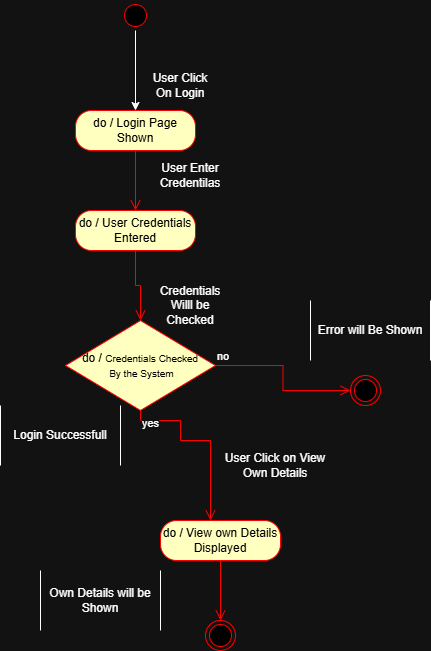

The diagram above was exported from draw.io. Its source (the exported page's mxGraphModel, read from the mxfile embedded in the PNG):
<mxGraphModel dx="774" dy="1662" grid="1" gridSize="10" guides="1" tooltips="1" connect="1" arrows="1" fold="1" page="1" pageScale="1" pageWidth="850" pageHeight="1100" math="0" shadow="0">
  <root>
    <mxCell id="0" />
    <mxCell id="1" parent="0" />
    <mxCell id="jn3a3us38jo81IRcZLi2-15" parent="1" style="shape=partialRectangle;whiteSpace=wrap;html=1;bottom=0;top=0;fillColor=none;" value="Login Successfull" vertex="1">
      <mxGeometry height="60" width="120" x="550" y="355" as="geometry" />
    </mxCell>
    <mxCell id="0enHW1mLOr8gi6IGolj_-3" edge="1" parent="1" source="NHyzC8xWFY7fpKv7wzze-10" style="edgeStyle=orthogonalEdgeStyle;rounded=0;orthogonalLoop=1;jettySize=auto;html=1;" target="0enHW1mLOr8gi6IGolj_-1" value="">
      <mxGeometry relative="1" as="geometry" />
    </mxCell>
    <mxCell id="NHyzC8xWFY7fpKv7wzze-10" parent="1" style="ellipse;html=1;shape=startState;fillColor=#000000;strokeColor=#ff0000;" value="" vertex="1">
      <mxGeometry height="30" width="30" x="670" y="-50" as="geometry" />
    </mxCell>
    <mxCell id="NHyzC8xWFY7fpKv7wzze-12" parent="1" style="rounded=1;whiteSpace=wrap;html=1;arcSize=40;fontColor=#000000;fillColor=#ffffc0;strokeColor=#ff0000;" value="do / User Credentials Entered" vertex="1">
      <mxGeometry height="40" width="120" x="625" y="160" as="geometry" />
    </mxCell>
    <mxCell id="NHyzC8xWFY7fpKv7wzze-13" edge="1" parent="1" source="NHyzC8xWFY7fpKv7wzze-12" style="edgeStyle=orthogonalEdgeStyle;html=1;verticalAlign=bottom;endArrow=open;endSize=8;strokeColor=#ff0000;rounded=0;entryX=0.5;entryY=0;entryDx=0;entryDy=0;" value="">
      <mxGeometry relative="1" as="geometry">
        <mxPoint x="690" y="270" as="targetPoint" />
      </mxGeometry>
    </mxCell>
    <mxCell id="NHyzC8xWFY7fpKv7wzze-15" parent="1" style="text;html=1;whiteSpace=wrap;strokeColor=none;fillColor=none;align=center;verticalAlign=middle;rounded=0;" value="Credentials Willl be Checked" vertex="1">
      <mxGeometry height="30" width="60" x="710" y="240" as="geometry" />
    </mxCell>
    <mxCell id="NHyzC8xWFY7fpKv7wzze-16" parent="1" style="text;html=1;whiteSpace=wrap;strokeColor=none;fillColor=none;align=center;verticalAlign=middle;rounded=0;" value="User Enter Credentilas" vertex="1">
      <mxGeometry height="30" width="60" x="710" y="110" as="geometry" />
    </mxCell>
    <mxCell id="NHyzC8xWFY7fpKv7wzze-17" parent="1" style="rhombus;whiteSpace=wrap;html=1;fontColor=#000000;fillColor=#ffffc0;strokeColor=#ff0000;" value="do /&amp;nbsp;&lt;font size=&quot;1&quot;&gt;Credentials Checked&lt;/font&gt;&lt;div&gt;&lt;font size=&quot;1&quot;&gt;&amp;nbsp;By the System&lt;/font&gt;&lt;/div&gt;" vertex="1">
      <mxGeometry height="90" width="150" x="615" y="270" as="geometry" />
    </mxCell>
    <mxCell id="NHyzC8xWFY7fpKv7wzze-18" edge="1" parent="1" source="NHyzC8xWFY7fpKv7wzze-17" style="edgeStyle=orthogonalEdgeStyle;html=1;align=left;verticalAlign=bottom;endArrow=open;endSize=8;strokeColor=#ff0000;rounded=0;" value="no">
      <mxGeometry relative="1" x="-1" as="geometry">
        <mxPoint x="900" y="340" as="targetPoint" />
      </mxGeometry>
    </mxCell>
    <mxCell id="NHyzC8xWFY7fpKv7wzze-19" edge="1" parent="1" source="NHyzC8xWFY7fpKv7wzze-17" style="edgeStyle=orthogonalEdgeStyle;html=1;align=left;verticalAlign=top;endArrow=open;endSize=8;strokeColor=#ff0000;rounded=0;entryX=0.5;entryY=0;entryDx=0;entryDy=0;" value="yes">
      <mxGeometry relative="1" x="-1" as="geometry">
        <Array as="points">
          <mxPoint x="690" y="370" />
          <mxPoint x="730" y="370" />
          <mxPoint x="730" y="390" />
          <mxPoint x="760" y="390" />
        </Array>
        <mxPoint x="760" y="470" as="targetPoint" />
      </mxGeometry>
    </mxCell>
    <mxCell id="NHyzC8xWFY7fpKv7wzze-30" parent="1" style="ellipse;html=1;shape=endState;fillColor=#000000;strokeColor=#ff0000;" value="" vertex="1">
      <mxGeometry height="30" width="30" x="900" y="325" as="geometry" />
    </mxCell>
    <mxCell id="NHyzC8xWFY7fpKv7wzze-32" parent="1" style="shape=partialRectangle;whiteSpace=wrap;html=1;bottom=0;top=0;fillColor=none;" value="Error will Be Shown" vertex="1">
      <mxGeometry height="60" width="120" x="860" y="250" as="geometry" />
    </mxCell>
    <mxCell id="X56U86BSxDdVGyakziZO-10" parent="1" style="text;html=1;whiteSpace=wrap;strokeColor=none;fillColor=none;align=center;verticalAlign=middle;rounded=0;" value="User Click on View Own Details" vertex="1">
      <mxGeometry height="30" width="110" x="770" y="400" as="geometry" />
    </mxCell>
    <mxCell id="X56U86BSxDdVGyakziZO-11" parent="1" style="rounded=1;whiteSpace=wrap;html=1;arcSize=40;fontColor=#000000;fillColor=#ffffc0;strokeColor=#ff0000;" value="do / View own Details Displayed" vertex="1">
      <mxGeometry height="40" width="120" x="710" y="470" as="geometry" />
    </mxCell>
    <mxCell id="X56U86BSxDdVGyakziZO-12" edge="1" parent="1" source="X56U86BSxDdVGyakziZO-11" style="edgeStyle=orthogonalEdgeStyle;html=1;verticalAlign=bottom;endArrow=open;endSize=8;strokeColor=#ff0000;rounded=0;" value="">
      <mxGeometry relative="1" as="geometry">
        <mxPoint x="770" y="570" as="targetPoint" />
      </mxGeometry>
    </mxCell>
    <mxCell id="X56U86BSxDdVGyakziZO-26" parent="1" style="shape=partialRectangle;whiteSpace=wrap;html=1;bottom=0;top=0;fillColor=none;" value="Own Details will be Shown" vertex="1">
      <mxGeometry height="60" width="120" x="590" y="520" as="geometry" />
    </mxCell>
    <mxCell id="X56U86BSxDdVGyakziZO-27" parent="1" style="ellipse;html=1;shape=endState;fillColor=#000000;strokeColor=#ff0000;" value="" vertex="1">
      <mxGeometry height="30" width="30" x="755" y="570" as="geometry" />
    </mxCell>
    <mxCell id="0enHW1mLOr8gi6IGolj_-1" parent="1" style="rounded=1;whiteSpace=wrap;html=1;arcSize=40;fontColor=#000000;fillColor=#ffffc0;strokeColor=#ff0000;" value="do / Login Page Shown" vertex="1">
      <mxGeometry height="40" width="120" x="625" y="60" as="geometry" />
    </mxCell>
    <mxCell id="0enHW1mLOr8gi6IGolj_-2" edge="1" parent="1" source="0enHW1mLOr8gi6IGolj_-1" style="edgeStyle=orthogonalEdgeStyle;html=1;verticalAlign=bottom;endArrow=open;endSize=8;strokeColor=#ff0000;rounded=0;" value="">
      <mxGeometry relative="1" as="geometry">
        <mxPoint x="685" y="160" as="targetPoint" />
      </mxGeometry>
    </mxCell>
    <mxCell id="0enHW1mLOr8gi6IGolj_-4" parent="1" style="text;html=1;whiteSpace=wrap;strokeColor=none;fillColor=none;align=center;verticalAlign=middle;rounded=0;" value="User Click On Login" vertex="1">
      <mxGeometry height="30" width="60" x="700" y="20" as="geometry" />
    </mxCell>
  </root>
</mxGraphModel>